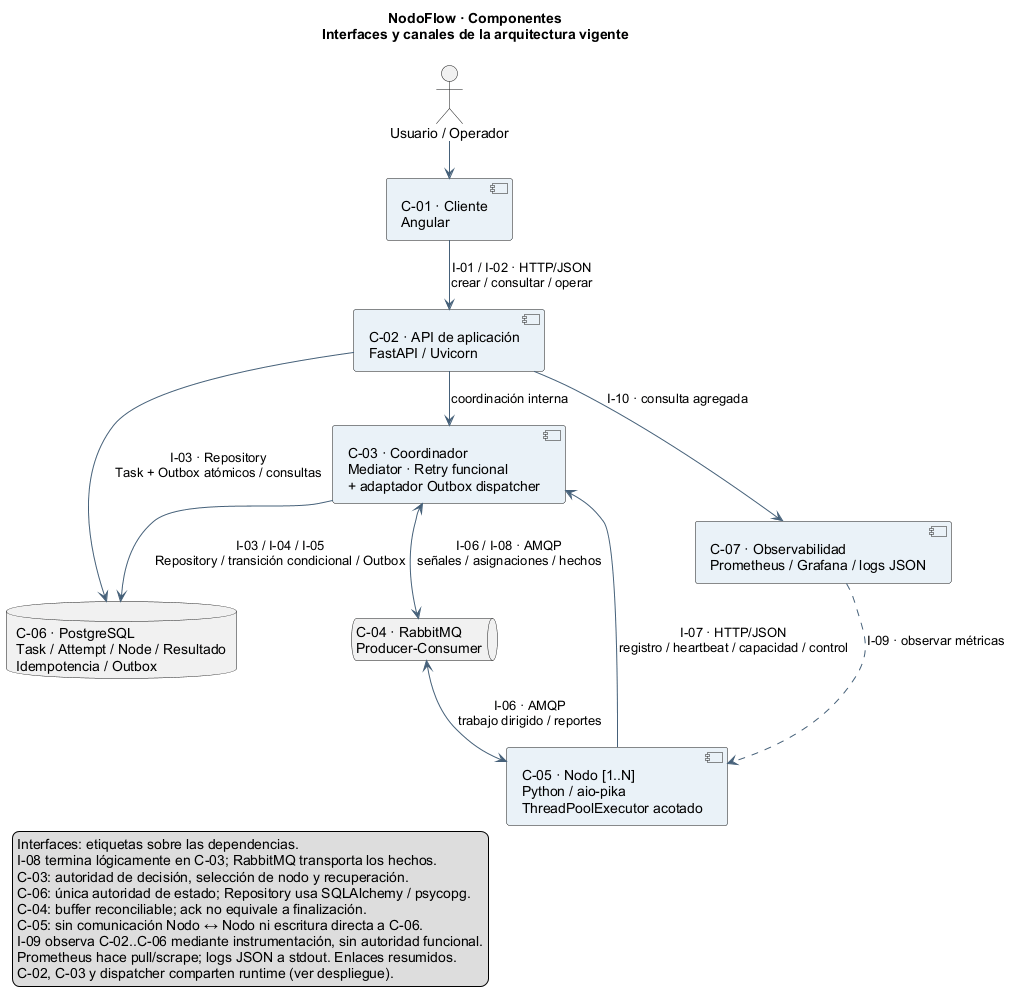

The diagram above was rendered by PlantUML. Its source (embedded in the PNG):
@startuml
!pragma layout smetana
title NodoFlow · Componentes\nInterfaces y canales de la arquitectura vigente
top to bottom direction
skinparam componentStyle uml2
skinparam shadowing false
skinparam defaultFontName Arial
skinparam nodesep 100
skinparam ranksep 100
skinparam componentBackgroundColor #EAF2F8
skinparam ArrowColor #456079
actor "Usuario / Operador" as U
component "C-01 · Cliente\nAngular" as UI
component "C-02 · API de aplicación\nFastAPI / Uvicorn" as API
component "C-03 · Coordinador\nMediator · Retry funcional\n+ adaptador Outbox dispatcher" as C
database "C-06 · PostgreSQL\nTask / Attempt / Node / Resultado\nIdempotencia / Outbox" as DB
queue "C-04 · RabbitMQ\nProducer-Consumer" as MQ
component "C-05 · Nodo [1..N]\nPython / aio-pika\nThreadPoolExecutor acotado" as N
component "C-07 · Observabilidad\nPrometheus / Grafana / logs JSON" as OBS
U --> UI
UI --> API : I-01 / I-02 · HTTP/JSON\ncrear / consultar / operar
API --> C : coordinación interna
API --> DB : I-03 · Repository\nTask + Outbox atómicos / consultas
C --> DB : I-03 / I-04 / I-05\nRepository / transición condicional / Outbox
C <--> MQ : I-06 / I-08 · AMQP\nseñales / asignaciones / hechos
MQ <--> N : I-06 · AMQP\ntrabajo dirigido / reportes
N --> C : I-07 · HTTP/JSON\nregistro / heartbeat / capacidad / control
API --> OBS : I-10 · consulta agregada
OBS ..> N : I-09 · observar métricas
legend bottom left
  Interfaces: etiquetas sobre las dependencias.
  I-08 termina lógicamente en C-03; RabbitMQ transporta los hechos.
  C-03: autoridad de decisión, selección de nodo y recuperación.
  C-06: única autoridad de estado; Repository usa SQLAlchemy / psycopg.
  C-04: buffer reconciliable; ack no equivale a finalización.
  C-05: sin comunicación Nodo ↔ Nodo ni escritura directa a C-06.
  I-09 observa C-02..C-06 mediante instrumentación, sin autoridad funcional.
  Prometheus hace pull/scrape; logs JSON a stdout. Enlaces resumidos.
  C-02, C-03 y dispatcher comparten runtime (ver despliegue).
endlegend
@enduml